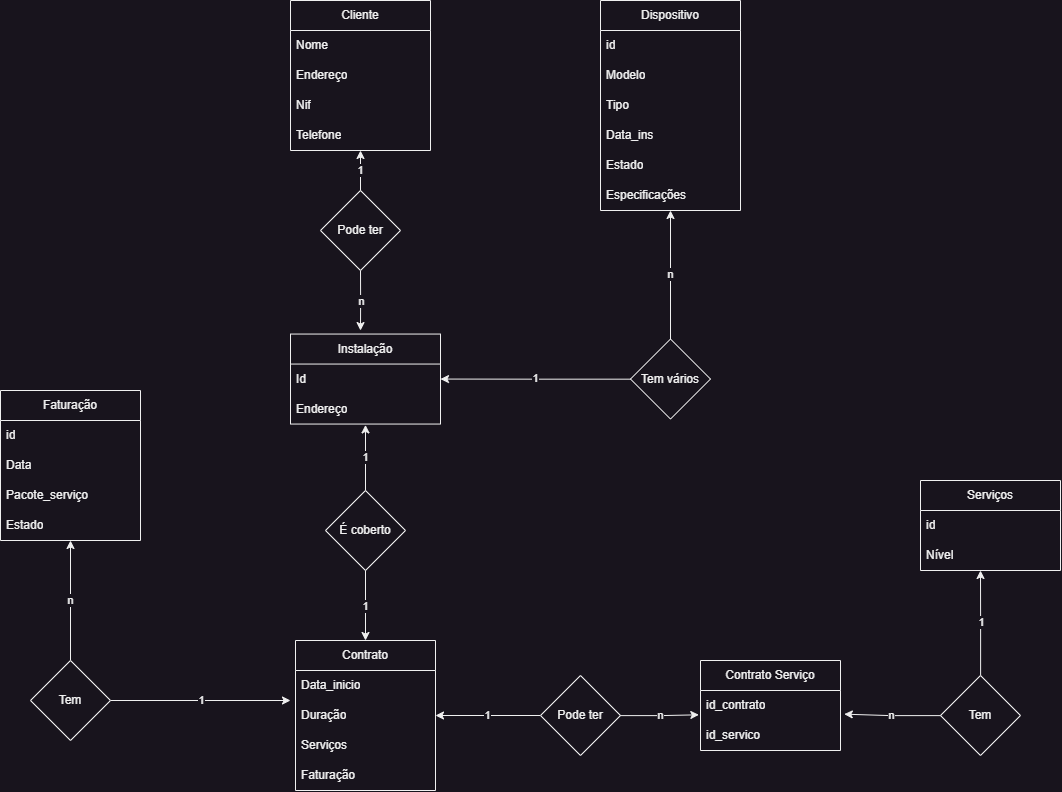

The diagram above was exported from draw.io. Its source (the exported page's mxGraphModel, read from the mxfile embedded in the PNG):
<mxGraphModel dx="3125" dy="1182" grid="1" gridSize="10" guides="1" tooltips="1" connect="1" arrows="1" fold="1" page="1" pageScale="1" pageWidth="1169" pageHeight="827" math="0" shadow="0">
  <root>
    <mxCell id="0" />
    <mxCell id="1" parent="0" />
    <mxCell id="QGQFObyXgyorkLvWXiFo-9" value="Cliente" style="swimlane;fontStyle=0;childLayout=stackLayout;horizontal=1;startSize=30;horizontalStack=0;resizeParent=1;resizeParentMax=0;resizeLast=0;collapsible=1;marginBottom=0;whiteSpace=wrap;html=1;" parent="1" vertex="1">
      <mxGeometry x="-800" y="10" width="140" height="150" as="geometry" />
    </mxCell>
    <mxCell id="QGQFObyXgyorkLvWXiFo-10" value="Nome" style="text;strokeColor=none;fillColor=none;align=left;verticalAlign=middle;spacingLeft=4;spacingRight=4;overflow=hidden;points=[[0,0.5],[1,0.5]];portConstraint=eastwest;rotatable=0;whiteSpace=wrap;html=1;" parent="QGQFObyXgyorkLvWXiFo-9" vertex="1">
      <mxGeometry y="30" width="140" height="30" as="geometry" />
    </mxCell>
    <mxCell id="QGQFObyXgyorkLvWXiFo-11" value="Endereço" style="text;strokeColor=none;fillColor=none;align=left;verticalAlign=middle;spacingLeft=4;spacingRight=4;overflow=hidden;points=[[0,0.5],[1,0.5]];portConstraint=eastwest;rotatable=0;whiteSpace=wrap;html=1;" parent="QGQFObyXgyorkLvWXiFo-9" vertex="1">
      <mxGeometry y="60" width="140" height="30" as="geometry" />
    </mxCell>
    <mxCell id="QGQFObyXgyorkLvWXiFo-12" value="Nif" style="text;strokeColor=none;fillColor=none;align=left;verticalAlign=middle;spacingLeft=4;spacingRight=4;overflow=hidden;points=[[0,0.5],[1,0.5]];portConstraint=eastwest;rotatable=0;whiteSpace=wrap;html=1;" parent="QGQFObyXgyorkLvWXiFo-9" vertex="1">
      <mxGeometry y="90" width="140" height="30" as="geometry" />
    </mxCell>
    <mxCell id="QGQFObyXgyorkLvWXiFo-13" value="Telefone" style="text;strokeColor=none;fillColor=none;align=left;verticalAlign=middle;spacingLeft=4;spacingRight=4;overflow=hidden;points=[[0,0.5],[1,0.5]];portConstraint=eastwest;rotatable=0;whiteSpace=wrap;html=1;" parent="QGQFObyXgyorkLvWXiFo-9" vertex="1">
      <mxGeometry y="120" width="140" height="30" as="geometry" />
    </mxCell>
    <mxCell id="QGQFObyXgyorkLvWXiFo-14" value="Instalação" style="swimlane;fontStyle=0;childLayout=stackLayout;horizontal=1;startSize=30;horizontalStack=0;resizeParent=1;resizeParentMax=0;resizeLast=0;collapsible=1;marginBottom=0;whiteSpace=wrap;html=1;" parent="1" vertex="1">
      <mxGeometry x="-800" y="343.55" width="150" height="90" as="geometry" />
    </mxCell>
    <mxCell id="QGQFObyXgyorkLvWXiFo-15" value="Id" style="text;strokeColor=none;fillColor=none;align=left;verticalAlign=middle;spacingLeft=4;spacingRight=4;overflow=hidden;points=[[0,0.5],[1,0.5]];portConstraint=eastwest;rotatable=0;whiteSpace=wrap;html=1;" parent="QGQFObyXgyorkLvWXiFo-14" vertex="1">
      <mxGeometry y="30" width="150" height="30" as="geometry" />
    </mxCell>
    <mxCell id="QGQFObyXgyorkLvWXiFo-16" value="Endereço" style="text;strokeColor=none;fillColor=none;align=left;verticalAlign=middle;spacingLeft=4;spacingRight=4;overflow=hidden;points=[[0,0.5],[1,0.5]];portConstraint=eastwest;rotatable=0;whiteSpace=wrap;html=1;" parent="QGQFObyXgyorkLvWXiFo-14" vertex="1">
      <mxGeometry y="60" width="150" height="30" as="geometry" />
    </mxCell>
    <mxCell id="QGQFObyXgyorkLvWXiFo-18" value="Contrato" style="swimlane;fontStyle=0;childLayout=stackLayout;horizontal=1;startSize=30;horizontalStack=0;resizeParent=1;resizeParentMax=0;resizeLast=0;collapsible=1;marginBottom=0;whiteSpace=wrap;html=1;" parent="1" vertex="1">
      <mxGeometry x="-795" y="650" width="140" height="150" as="geometry" />
    </mxCell>
    <mxCell id="QGQFObyXgyorkLvWXiFo-19" value="Data_inicio" style="text;strokeColor=none;fillColor=none;align=left;verticalAlign=middle;spacingLeft=4;spacingRight=4;overflow=hidden;points=[[0,0.5],[1,0.5]];portConstraint=eastwest;rotatable=0;whiteSpace=wrap;html=1;" parent="QGQFObyXgyorkLvWXiFo-18" vertex="1">
      <mxGeometry y="30" width="140" height="30" as="geometry" />
    </mxCell>
    <mxCell id="QGQFObyXgyorkLvWXiFo-20" value="Duração" style="text;strokeColor=none;fillColor=none;align=left;verticalAlign=middle;spacingLeft=4;spacingRight=4;overflow=hidden;points=[[0,0.5],[1,0.5]];portConstraint=eastwest;rotatable=0;whiteSpace=wrap;html=1;" parent="QGQFObyXgyorkLvWXiFo-18" vertex="1">
      <mxGeometry y="60" width="140" height="30" as="geometry" />
    </mxCell>
    <mxCell id="QGQFObyXgyorkLvWXiFo-21" value="Serviços" style="text;strokeColor=none;fillColor=none;align=left;verticalAlign=middle;spacingLeft=4;spacingRight=4;overflow=hidden;points=[[0,0.5],[1,0.5]];portConstraint=eastwest;rotatable=0;whiteSpace=wrap;html=1;" parent="QGQFObyXgyorkLvWXiFo-18" vertex="1">
      <mxGeometry y="90" width="140" height="30" as="geometry" />
    </mxCell>
    <mxCell id="QGQFObyXgyorkLvWXiFo-22" value="Faturação" style="text;strokeColor=none;fillColor=none;align=left;verticalAlign=middle;spacingLeft=4;spacingRight=4;overflow=hidden;points=[[0,0.5],[1,0.5]];portConstraint=eastwest;rotatable=0;whiteSpace=wrap;html=1;" parent="QGQFObyXgyorkLvWXiFo-18" vertex="1">
      <mxGeometry y="120" width="140" height="30" as="geometry" />
    </mxCell>
    <mxCell id="QGQFObyXgyorkLvWXiFo-23" value="Serviços" style="swimlane;fontStyle=0;childLayout=stackLayout;horizontal=1;startSize=30;horizontalStack=0;resizeParent=1;resizeParentMax=0;resizeLast=0;collapsible=1;marginBottom=0;whiteSpace=wrap;html=1;" parent="1" vertex="1">
      <mxGeometry x="-170" y="490" width="140" height="90" as="geometry" />
    </mxCell>
    <mxCell id="QGQFObyXgyorkLvWXiFo-24" value="id" style="text;strokeColor=none;fillColor=none;align=left;verticalAlign=middle;spacingLeft=4;spacingRight=4;overflow=hidden;points=[[0,0.5],[1,0.5]];portConstraint=eastwest;rotatable=0;whiteSpace=wrap;html=1;" parent="QGQFObyXgyorkLvWXiFo-23" vertex="1">
      <mxGeometry y="30" width="140" height="30" as="geometry" />
    </mxCell>
    <mxCell id="QGQFObyXgyorkLvWXiFo-25" value="Nível" style="text;strokeColor=none;fillColor=none;align=left;verticalAlign=middle;spacingLeft=4;spacingRight=4;overflow=hidden;points=[[0,0.5],[1,0.5]];portConstraint=eastwest;rotatable=0;whiteSpace=wrap;html=1;" parent="QGQFObyXgyorkLvWXiFo-23" vertex="1">
      <mxGeometry y="60" width="140" height="30" as="geometry" />
    </mxCell>
    <mxCell id="QGQFObyXgyorkLvWXiFo-28" value="Dispositivo" style="swimlane;fontStyle=0;childLayout=stackLayout;horizontal=1;startSize=30;horizontalStack=0;resizeParent=1;resizeParentMax=0;resizeLast=0;collapsible=1;marginBottom=0;whiteSpace=wrap;html=1;" parent="1" vertex="1">
      <mxGeometry x="-490" y="10" width="140" height="210" as="geometry" />
    </mxCell>
    <mxCell id="QGQFObyXgyorkLvWXiFo-29" value="id" style="text;strokeColor=none;fillColor=none;align=left;verticalAlign=middle;spacingLeft=4;spacingRight=4;overflow=hidden;points=[[0,0.5],[1,0.5]];portConstraint=eastwest;rotatable=0;whiteSpace=wrap;html=1;" parent="QGQFObyXgyorkLvWXiFo-28" vertex="1">
      <mxGeometry y="30" width="140" height="30" as="geometry" />
    </mxCell>
    <mxCell id="QGQFObyXgyorkLvWXiFo-30" value="Modelo" style="text;strokeColor=none;fillColor=none;align=left;verticalAlign=middle;spacingLeft=4;spacingRight=4;overflow=hidden;points=[[0,0.5],[1,0.5]];portConstraint=eastwest;rotatable=0;whiteSpace=wrap;html=1;" parent="QGQFObyXgyorkLvWXiFo-28" vertex="1">
      <mxGeometry y="60" width="140" height="30" as="geometry" />
    </mxCell>
    <mxCell id="QGQFObyXgyorkLvWXiFo-31" value="Tipo" style="text;strokeColor=none;fillColor=none;align=left;verticalAlign=middle;spacingLeft=4;spacingRight=4;overflow=hidden;points=[[0,0.5],[1,0.5]];portConstraint=eastwest;rotatable=0;whiteSpace=wrap;html=1;" parent="QGQFObyXgyorkLvWXiFo-28" vertex="1">
      <mxGeometry y="90" width="140" height="30" as="geometry" />
    </mxCell>
    <mxCell id="QGQFObyXgyorkLvWXiFo-32" value="Data_ins" style="text;strokeColor=none;fillColor=none;align=left;verticalAlign=middle;spacingLeft=4;spacingRight=4;overflow=hidden;points=[[0,0.5],[1,0.5]];portConstraint=eastwest;rotatable=0;whiteSpace=wrap;html=1;" parent="QGQFObyXgyorkLvWXiFo-28" vertex="1">
      <mxGeometry y="120" width="140" height="30" as="geometry" />
    </mxCell>
    <mxCell id="QGQFObyXgyorkLvWXiFo-33" value="Estado" style="text;strokeColor=none;fillColor=none;align=left;verticalAlign=middle;spacingLeft=4;spacingRight=4;overflow=hidden;points=[[0,0.5],[1,0.5]];portConstraint=eastwest;rotatable=0;whiteSpace=wrap;html=1;" parent="QGQFObyXgyorkLvWXiFo-28" vertex="1">
      <mxGeometry y="150" width="140" height="30" as="geometry" />
    </mxCell>
    <mxCell id="QGQFObyXgyorkLvWXiFo-34" value="Especificações" style="text;strokeColor=none;fillColor=none;align=left;verticalAlign=middle;spacingLeft=4;spacingRight=4;overflow=hidden;points=[[0,0.5],[1,0.5]];portConstraint=eastwest;rotatable=0;whiteSpace=wrap;html=1;" parent="QGQFObyXgyorkLvWXiFo-28" vertex="1">
      <mxGeometry y="180" width="140" height="30" as="geometry" />
    </mxCell>
    <mxCell id="QGQFObyXgyorkLvWXiFo-35" value="Faturação" style="swimlane;fontStyle=0;childLayout=stackLayout;horizontal=1;startSize=30;horizontalStack=0;resizeParent=1;resizeParentMax=0;resizeLast=0;collapsible=1;marginBottom=0;whiteSpace=wrap;html=1;" parent="1" vertex="1">
      <mxGeometry x="-1090" y="400" width="140" height="150" as="geometry" />
    </mxCell>
    <mxCell id="QGQFObyXgyorkLvWXiFo-36" value="id" style="text;strokeColor=none;fillColor=none;align=left;verticalAlign=middle;spacingLeft=4;spacingRight=4;overflow=hidden;points=[[0,0.5],[1,0.5]];portConstraint=eastwest;rotatable=0;whiteSpace=wrap;html=1;" parent="QGQFObyXgyorkLvWXiFo-35" vertex="1">
      <mxGeometry y="30" width="140" height="30" as="geometry" />
    </mxCell>
    <mxCell id="QGQFObyXgyorkLvWXiFo-37" value="Data" style="text;strokeColor=none;fillColor=none;align=left;verticalAlign=middle;spacingLeft=4;spacingRight=4;overflow=hidden;points=[[0,0.5],[1,0.5]];portConstraint=eastwest;rotatable=0;whiteSpace=wrap;html=1;" parent="QGQFObyXgyorkLvWXiFo-35" vertex="1">
      <mxGeometry y="60" width="140" height="30" as="geometry" />
    </mxCell>
    <mxCell id="QGQFObyXgyorkLvWXiFo-38" value="Pacote_serviço" style="text;strokeColor=none;fillColor=none;align=left;verticalAlign=middle;spacingLeft=4;spacingRight=4;overflow=hidden;points=[[0,0.5],[1,0.5]];portConstraint=eastwest;rotatable=0;whiteSpace=wrap;html=1;" parent="QGQFObyXgyorkLvWXiFo-35" vertex="1">
      <mxGeometry y="90" width="140" height="30" as="geometry" />
    </mxCell>
    <mxCell id="QGQFObyXgyorkLvWXiFo-39" value="Estado" style="text;strokeColor=none;fillColor=none;align=left;verticalAlign=middle;spacingLeft=4;spacingRight=4;overflow=hidden;points=[[0,0.5],[1,0.5]];portConstraint=eastwest;rotatable=0;whiteSpace=wrap;html=1;" parent="QGQFObyXgyorkLvWXiFo-35" vertex="1">
      <mxGeometry y="120" width="140" height="30" as="geometry" />
    </mxCell>
    <mxCell id="8kNGD3CjJhXe5o-IHTc_-2" value="Contrato Serviço" style="swimlane;fontStyle=0;childLayout=stackLayout;horizontal=1;startSize=30;horizontalStack=0;resizeParent=1;resizeParentMax=0;resizeLast=0;collapsible=1;marginBottom=0;whiteSpace=wrap;html=1;" vertex="1" parent="1">
      <mxGeometry x="-390" y="670" width="140" height="90" as="geometry" />
    </mxCell>
    <mxCell id="8kNGD3CjJhXe5o-IHTc_-3" value="id_contrato" style="text;strokeColor=none;fillColor=none;align=left;verticalAlign=middle;spacingLeft=4;spacingRight=4;overflow=hidden;points=[[0,0.5],[1,0.5]];portConstraint=eastwest;rotatable=0;whiteSpace=wrap;html=1;" vertex="1" parent="8kNGD3CjJhXe5o-IHTc_-2">
      <mxGeometry y="30" width="140" height="30" as="geometry" />
    </mxCell>
    <mxCell id="8kNGD3CjJhXe5o-IHTc_-4" value="id_servico" style="text;strokeColor=none;fillColor=none;align=left;verticalAlign=middle;spacingLeft=4;spacingRight=4;overflow=hidden;points=[[0,0.5],[1,0.5]];portConstraint=eastwest;rotatable=0;whiteSpace=wrap;html=1;" vertex="1" parent="8kNGD3CjJhXe5o-IHTc_-2">
      <mxGeometry y="60" width="140" height="30" as="geometry" />
    </mxCell>
    <mxCell id="8kNGD3CjJhXe5o-IHTc_-14" value="n" style="edgeStyle=orthogonalEdgeStyle;rounded=0;orthogonalLoop=1;jettySize=auto;html=1;exitX=0.5;exitY=1;exitDx=0;exitDy=0;" edge="1" parent="1" source="8kNGD3CjJhXe5o-IHTc_-6">
      <mxGeometry relative="1" as="geometry">
        <mxPoint x="-730" y="340.05" as="targetPoint" />
        <mxPoint x="-729.952380952381" y="300.002380952381" as="sourcePoint" />
      </mxGeometry>
    </mxCell>
    <mxCell id="8kNGD3CjJhXe5o-IHTc_-6" value="Pode ter" style="rhombus;whiteSpace=wrap;html=1;" vertex="1" parent="1">
      <mxGeometry x="-770" y="200" width="80" height="80" as="geometry" />
    </mxCell>
    <mxCell id="8kNGD3CjJhXe5o-IHTc_-23" value="1" style="edgeStyle=orthogonalEdgeStyle;rounded=0;orthogonalLoop=1;jettySize=auto;html=1;" edge="1" parent="1" source="8kNGD3CjJhXe5o-IHTc_-7" target="QGQFObyXgyorkLvWXiFo-18">
      <mxGeometry relative="1" as="geometry" />
    </mxCell>
    <mxCell id="8kNGD3CjJhXe5o-IHTc_-7" value="É coberto" style="rhombus;whiteSpace=wrap;html=1;" vertex="1" parent="1">
      <mxGeometry x="-765" y="500" width="80" height="80" as="geometry" />
    </mxCell>
    <mxCell id="8kNGD3CjJhXe5o-IHTc_-17" value="1" style="edgeStyle=orthogonalEdgeStyle;rounded=0;orthogonalLoop=1;jettySize=auto;html=1;entryX=1;entryY=0.5;entryDx=0;entryDy=0;" edge="1" parent="1" source="8kNGD3CjJhXe5o-IHTc_-8" target="QGQFObyXgyorkLvWXiFo-15">
      <mxGeometry relative="1" as="geometry" />
    </mxCell>
    <mxCell id="8kNGD3CjJhXe5o-IHTc_-8" value="Tem vários" style="rhombus;whiteSpace=wrap;html=1;" vertex="1" parent="1">
      <mxGeometry x="-460" y="348.55" width="80" height="80" as="geometry" />
    </mxCell>
    <mxCell id="8kNGD3CjJhXe5o-IHTc_-25" value="1" style="edgeStyle=orthogonalEdgeStyle;rounded=0;orthogonalLoop=1;jettySize=auto;html=1;entryX=1;entryY=0.5;entryDx=0;entryDy=0;" edge="1" parent="1" source="8kNGD3CjJhXe5o-IHTc_-9" target="QGQFObyXgyorkLvWXiFo-20">
      <mxGeometry relative="1" as="geometry" />
    </mxCell>
    <mxCell id="8kNGD3CjJhXe5o-IHTc_-9" value="Pode ter" style="rhombus;whiteSpace=wrap;html=1;" vertex="1" parent="1">
      <mxGeometry x="-550" y="685" width="80" height="80" as="geometry" />
    </mxCell>
    <mxCell id="8kNGD3CjJhXe5o-IHTc_-30" value="1" style="edgeStyle=orthogonalEdgeStyle;rounded=0;orthogonalLoop=1;jettySize=auto;html=1;" edge="1" parent="1" source="8kNGD3CjJhXe5o-IHTc_-10">
      <mxGeometry relative="1" as="geometry">
        <mxPoint x="-110" y="580" as="targetPoint" />
      </mxGeometry>
    </mxCell>
    <mxCell id="8kNGD3CjJhXe5o-IHTc_-10" value="Tem" style="rhombus;whiteSpace=wrap;html=1;" vertex="1" parent="1">
      <mxGeometry x="-150" y="685" width="80" height="80" as="geometry" />
    </mxCell>
    <mxCell id="8kNGD3CjJhXe5o-IHTc_-31" value="1" style="edgeStyle=orthogonalEdgeStyle;rounded=0;orthogonalLoop=1;jettySize=auto;html=1;" edge="1" parent="1" source="8kNGD3CjJhXe5o-IHTc_-11">
      <mxGeometry relative="1" as="geometry">
        <mxPoint x="-800.0000000000002" y="710" as="targetPoint" />
      </mxGeometry>
    </mxCell>
    <mxCell id="8kNGD3CjJhXe5o-IHTc_-32" value="n" style="edgeStyle=orthogonalEdgeStyle;rounded=0;orthogonalLoop=1;jettySize=auto;html=1;entryX=0.5;entryY=1;entryDx=0;entryDy=0;entryPerimeter=0;" edge="1" parent="1" source="8kNGD3CjJhXe5o-IHTc_-11" target="QGQFObyXgyorkLvWXiFo-39">
      <mxGeometry relative="1" as="geometry">
        <mxPoint x="-1020" y="560" as="targetPoint" />
      </mxGeometry>
    </mxCell>
    <mxCell id="8kNGD3CjJhXe5o-IHTc_-11" value="Tem" style="rhombus;whiteSpace=wrap;html=1;" vertex="1" parent="1">
      <mxGeometry x="-1060" y="670" width="80" height="80" as="geometry" />
    </mxCell>
    <mxCell id="8kNGD3CjJhXe5o-IHTc_-12" value="1" style="edgeStyle=orthogonalEdgeStyle;rounded=0;orthogonalLoop=1;jettySize=auto;html=1;entryX=0.5;entryY=1;entryDx=0;entryDy=0;entryPerimeter=0;" edge="1" parent="1" source="8kNGD3CjJhXe5o-IHTc_-6" target="QGQFObyXgyorkLvWXiFo-13">
      <mxGeometry relative="1" as="geometry" />
    </mxCell>
    <mxCell id="8kNGD3CjJhXe5o-IHTc_-18" value="n" style="edgeStyle=orthogonalEdgeStyle;rounded=0;orthogonalLoop=1;jettySize=auto;html=1;entryX=0.5;entryY=1;entryDx=0;entryDy=0;entryPerimeter=0;" edge="1" parent="1" source="8kNGD3CjJhXe5o-IHTc_-8" target="QGQFObyXgyorkLvWXiFo-34">
      <mxGeometry relative="1" as="geometry" />
    </mxCell>
    <mxCell id="8kNGD3CjJhXe5o-IHTc_-22" value="1" style="edgeStyle=orthogonalEdgeStyle;rounded=0;orthogonalLoop=1;jettySize=auto;html=1;entryX=0.5;entryY=1.028;entryDx=0;entryDy=0;entryPerimeter=0;" edge="1" parent="1" source="8kNGD3CjJhXe5o-IHTc_-7" target="QGQFObyXgyorkLvWXiFo-16">
      <mxGeometry relative="1" as="geometry" />
    </mxCell>
    <mxCell id="8kNGD3CjJhXe5o-IHTc_-26" value="n" style="edgeStyle=orthogonalEdgeStyle;rounded=0;orthogonalLoop=1;jettySize=auto;html=1;entryX=-0.012;entryY=0.81;entryDx=0;entryDy=0;entryPerimeter=0;" edge="1" parent="1" source="8kNGD3CjJhXe5o-IHTc_-9" target="8kNGD3CjJhXe5o-IHTc_-3">
      <mxGeometry relative="1" as="geometry" />
    </mxCell>
    <mxCell id="8kNGD3CjJhXe5o-IHTc_-28" value="n" style="edgeStyle=orthogonalEdgeStyle;rounded=0;orthogonalLoop=1;jettySize=auto;html=1;entryX=1.027;entryY=0.789;entryDx=0;entryDy=0;entryPerimeter=0;" edge="1" parent="1" source="8kNGD3CjJhXe5o-IHTc_-10" target="8kNGD3CjJhXe5o-IHTc_-3">
      <mxGeometry relative="1" as="geometry" />
    </mxCell>
  </root>
</mxGraphModel>